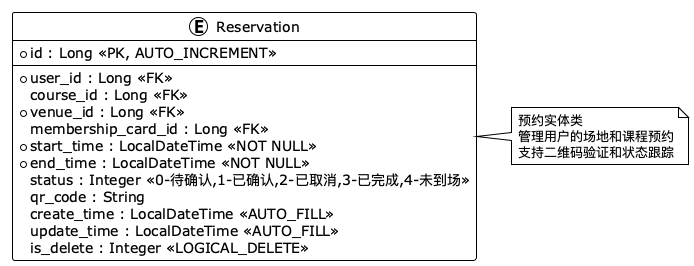

The diagram above was rendered by PlantUML. Its source (embedded in the PNG):
@startuml
!define RECTANGLE class
!theme plain

entity Reservation {
  * id : Long <<PK, AUTO_INCREMENT>>
  --
  * user_id : Long <<FK>>
  course_id : Long <<FK>>
  * venue_id : Long <<FK>>
  membership_card_id : Long <<FK>>
  * start_time : LocalDateTime <<NOT NULL>>
  * end_time : LocalDateTime <<NOT NULL>>
  status : Integer <<0-待确认,1-已确认,2-已取消,3-已完成,4-未到场>>
  qr_code : String
  create_time : LocalDateTime <<AUTO_FILL>>
  update_time : LocalDateTime <<AUTO_FILL>>
  is_delete : Integer <<LOGICAL_DELETE>>
}

note right of Reservation : 预约实体类\n管理用户的场地和课程预约\n支持二维码验证和状态跟踪

@enduml